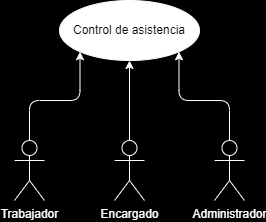

The diagram above was exported from draw.io. Its source (the exported page's mxGraphModel, read from the mxfile embedded in the PNG):
<mxGraphModel dx="574" dy="231" grid="1" gridSize="10" guides="1" tooltips="1" connect="1" arrows="1" fold="1" page="1" pageScale="1" pageWidth="291" pageHeight="413" background="#000000" math="0" shadow="0">
  <root>
    <mxCell id="0" />
    <mxCell id="1" parent="0" />
    <mxCell id="2" value="Control de asistencia" style="ellipse;whiteSpace=wrap;html=1;strokeColor=#FFFFFF;fillColor=#FFFFFF;fontColor=#000000;" parent="1" vertex="1">
      <mxGeometry x="76" y="70" width="140" height="60" as="geometry" />
    </mxCell>
    <mxCell id="8" style="edgeStyle=orthogonalEdgeStyle;html=1;exitX=0.5;exitY=0;exitDx=0;exitDy=0;exitPerimeter=0;entryX=0;entryY=1;entryDx=0;entryDy=0;strokeColor=#FFFFFF;" parent="1" source="3" target="2" edge="1">
      <mxGeometry relative="1" as="geometry" />
    </mxCell>
    <mxCell id="3" value="Trabajador" style="shape=umlActor;verticalLabelPosition=bottom;verticalAlign=top;html=1;fillColor=none;strokeColor=#FFFFFF;fontColor=#FFFFFF;" parent="1" vertex="1">
      <mxGeometry x="31" y="210" width="30" height="60" as="geometry" />
    </mxCell>
    <mxCell id="9" style="edgeStyle=orthogonalEdgeStyle;html=1;exitX=0.5;exitY=0;exitDx=0;exitDy=0;exitPerimeter=0;entryX=0.5;entryY=1;entryDx=0;entryDy=0;strokeColor=#FFFFFF;" parent="1" source="4" target="2" edge="1">
      <mxGeometry relative="1" as="geometry" />
    </mxCell>
    <mxCell id="4" value="Encargado" style="shape=umlActor;verticalLabelPosition=bottom;verticalAlign=top;html=1;fillColor=none;strokeColor=#FFFFFF;fontColor=#FFFFFF;" parent="1" vertex="1">
      <mxGeometry x="131" y="210" width="30" height="60" as="geometry" />
    </mxCell>
    <mxCell id="10" style="edgeStyle=orthogonalEdgeStyle;html=1;exitX=0.5;exitY=0;exitDx=0;exitDy=0;exitPerimeter=0;entryX=1;entryY=1;entryDx=0;entryDy=0;strokeColor=#FFFFFF;" parent="1" source="5" target="2" edge="1">
      <mxGeometry relative="1" as="geometry" />
    </mxCell>
    <mxCell id="5" value="Administrador" style="shape=umlActor;verticalLabelPosition=bottom;verticalAlign=top;html=1;fillColor=none;strokeColor=#FFFFFF;fontColor=#FFFFFF;" parent="1" vertex="1">
      <mxGeometry x="231" y="210" width="30" height="60" as="geometry" />
    </mxCell>
  </root>
</mxGraphModel>